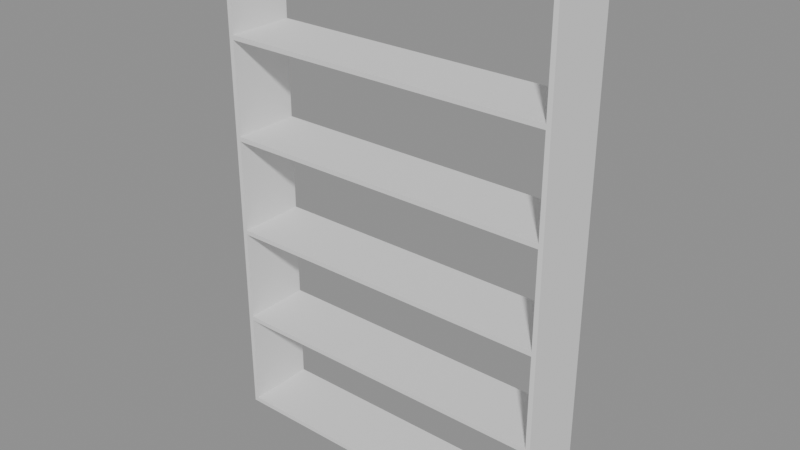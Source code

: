 # Source: p0034.blend  (saved by Blender 4.5.90; exported with 4.5.12 LTS)
import bpy
from mathutils import Matrix  # noqa: F401  (used for matrix-valued properties, if any)

bpy.ops.wm.read_factory_settings(use_empty=True)
scene = bpy.context.scene
scene.name = 'Scene'

# ---- collections
col_asset_p0034 = bpy.data.collections.new('Asset_p0034'); scene.collection.children.link(col_asset_p0034)

# ---- meshes
me_cube_002 = bpy.data.meshes.new('Cube.002')
me_cube_002.from_pydata([(-0.73, -0.15, -0.01), (-0.73, -0.15, 0.01), (-0.73, 0.15, -0.01), (-0.73, 0.15, 0.01), (0.73, -0.15, -0.01), (0.73, -0.15, 0.01), (0.73, 0.15, -0.01), (0.73, 0.15, 0.01)], [], [(0, 1, 3, 2), (2, 3, 7, 6), (6, 7, 5, 4), (4, 5, 1, 0), (2, 6, 4, 0), (7, 3, 1, 5)])
_uv = me_cube_002.uv_layers.new(name='UVMap')
_uv.uv.foreach_set('vector', [0.375, 0.0, 0.625, 0.0, 0.625, 0.25, 0.375, 0.25, 0.375, 0.25, 0.625, 0.25, 0.625, 0.5, 0.375, 0.5, 0.375, 0.5, 0.625, 0.5, 0.625, 0.75, 0.375, 0.75, 0.375, 0.75, 0.625, 0.75, 0.625, 1.0, 0.375, 1.0, 0.125, 0.5, 0.375, 0.5, 0.375, 0.75, 0.125, 0.75, 0.625, 0.5, 0.875, 0.5, 0.875, 0.75, 0.625, 0.75])
me_cube_002.update()
me_cube_003 = bpy.data.meshes.new('Cube.003')
me_cube_003.from_pydata([(-0.73, -0.15, -0.01), (-0.73, -0.15, 0.01), (-0.73, 0.15, -0.01), (-0.73, 0.15, 0.01), (0.73, -0.15, -0.01), (0.73, -0.15, 0.01), (0.73, 0.15, -0.01), (0.73, 0.15, 0.01)], [], [(0, 1, 3, 2), (2, 3, 7, 6), (6, 7, 5, 4), (4, 5, 1, 0), (2, 6, 4, 0), (7, 3, 1, 5)])
_uv = me_cube_003.uv_layers.new(name='UVMap')
_uv.uv.foreach_set('vector', [0.375, 0.0, 0.625, 0.0, 0.625, 0.25, 0.375, 0.25, 0.375, 0.25, 0.625, 0.25, 0.625, 0.5, 0.375, 0.5, 0.375, 0.5, 0.625, 0.5, 0.625, 0.75, 0.375, 0.75, 0.375, 0.75, 0.625, 0.75, 0.625, 1.0, 0.375, 1.0, 0.125, 0.5, 0.375, 0.5, 0.375, 0.75, 0.125, 0.75, 0.625, 0.5, 0.875, 0.5, 0.875, 0.75, 0.625, 0.75])
me_cube_003.update()
me_cube_004 = bpy.data.meshes.new('Cube.004')
me_cube_004.from_pydata([(-0.73, -0.15, -0.01), (-0.73, -0.15, 0.01), (-0.73, 0.15, -0.01), (-0.73, 0.15, 0.01), (0.73, -0.15, -0.01), (0.73, -0.15, 0.01), (0.73, 0.15, -0.01), (0.73, 0.15, 0.01)], [], [(0, 1, 3, 2), (2, 3, 7, 6), (6, 7, 5, 4), (4, 5, 1, 0), (2, 6, 4, 0), (7, 3, 1, 5)])
_uv = me_cube_004.uv_layers.new(name='UVMap')
_uv.uv.foreach_set('vector', [0.375, 0.0, 0.625, 0.0, 0.625, 0.25, 0.375, 0.25, 0.375, 0.25, 0.625, 0.25, 0.625, 0.5, 0.375, 0.5, 0.375, 0.5, 0.625, 0.5, 0.625, 0.75, 0.375, 0.75, 0.375, 0.75, 0.625, 0.75, 0.625, 1.0, 0.375, 1.0, 0.125, 0.5, 0.375, 0.5, 0.375, 0.75, 0.125, 0.75, 0.625, 0.5, 0.875, 0.5, 0.875, 0.75, 0.625, 0.75])
me_cube_004.update()
me_cube_005 = bpy.data.meshes.new('Cube.005')
me_cube_005.from_pydata([(-0.73, -0.15, -0.01), (-0.73, -0.15, 0.01), (-0.73, 0.15, -0.01), (-0.73, 0.15, 0.01), (0.73, -0.15, -0.01), (0.73, -0.15, 0.01), (0.73, 0.15, -0.01), (0.73, 0.15, 0.01)], [], [(0, 1, 3, 2), (2, 3, 7, 6), (6, 7, 5, 4), (4, 5, 1, 0), (2, 6, 4, 0), (7, 3, 1, 5)])
_uv = me_cube_005.uv_layers.new(name='UVMap')
_uv.uv.foreach_set('vector', [0.375, 0.0, 0.625, 0.0, 0.625, 0.25, 0.375, 0.25, 0.375, 0.25, 0.625, 0.25, 0.625, 0.5, 0.375, 0.5, 0.375, 0.5, 0.625, 0.5, 0.625, 0.75, 0.375, 0.75, 0.375, 0.75, 0.625, 0.75, 0.625, 1.0, 0.375, 1.0, 0.125, 0.5, 0.375, 0.5, 0.375, 0.75, 0.125, 0.75, 0.625, 0.5, 0.875, 0.5, 0.875, 0.75, 0.625, 0.75])
me_cube_005.update()
me_cube_006 = bpy.data.meshes.new('Cube.006')
me_cube_006.from_pydata([(-0.73, -0.15, -0.01), (-0.73, -0.15, 0.01), (-0.73, 0.15, -0.01), (-0.73, 0.15, 0.01), (0.73, -0.15, -0.01), (0.73, -0.15, 0.01), (0.73, 0.15, -0.01), (0.73, 0.15, 0.01)], [], [(0, 1, 3, 2), (2, 3, 7, 6), (6, 7, 5, 4), (4, 5, 1, 0), (2, 6, 4, 0), (7, 3, 1, 5)])
_uv = me_cube_006.uv_layers.new(name='UVMap')
_uv.uv.foreach_set('vector', [0.375, 0.0, 0.625, 0.0, 0.625, 0.25, 0.375, 0.25, 0.375, 0.25, 0.625, 0.25, 0.625, 0.5, 0.375, 0.5, 0.375, 0.5, 0.625, 0.5, 0.625, 0.75, 0.375, 0.75, 0.375, 0.75, 0.625, 0.75, 0.625, 1.0, 0.375, 1.0, 0.125, 0.5, 0.375, 0.5, 0.375, 0.75, 0.125, 0.75, 0.625, 0.5, 0.875, 0.5, 0.875, 0.75, 0.625, 0.75])
me_cube_006.update()
me_cube_007 = bpy.data.meshes.new('Cube.007')
me_cube_007.from_pydata([(-0.73, -0.15, -0.01), (-0.73, -0.15, 0.01), (-0.73, 0.15, -0.01), (-0.73, 0.15, 0.01), (0.73, -0.15, -0.01), (0.73, -0.15, 0.01), (0.73, 0.15, -0.01), (0.73, 0.15, 0.01)], [], [(0, 1, 3, 2), (2, 3, 7, 6), (6, 7, 5, 4), (4, 5, 1, 0), (2, 6, 4, 0), (7, 3, 1, 5)])
_uv = me_cube_007.uv_layers.new(name='UVMap')
_uv.uv.foreach_set('vector', [0.375, 0.0, 0.625, 0.0, 0.625, 0.25, 0.375, 0.25, 0.375, 0.25, 0.625, 0.25, 0.625, 0.5, 0.375, 0.5, 0.375, 0.5, 0.625, 0.5, 0.625, 0.75, 0.375, 0.75, 0.375, 0.75, 0.625, 0.75, 0.625, 1.0, 0.375, 1.0, 0.125, 0.5, 0.375, 0.5, 0.375, 0.75, 0.125, 0.75, 0.625, 0.5, 0.875, 0.5, 0.875, 0.75, 0.625, 0.75])
me_cube_007.update()
me_cube_001 = bpy.data.meshes.new('Cube.001')
me_cube_001.from_pydata([(-0.01, -0.15, -1.1), (-0.01, -0.15, 1.1), (-0.01, 0.15, -1.1), (-0.01, 0.15, 1.1), (0.01, -0.15, -1.1), (0.01, -0.15, 1.1), (0.01, 0.15, -1.1), (0.01, 0.15, 1.1)], [], [(0, 1, 3, 2), (2, 3, 7, 6), (6, 7, 5, 4), (4, 5, 1, 0), (2, 6, 4, 0), (7, 3, 1, 5)])
_uv = me_cube_001.uv_layers.new(name='UVMap')
_uv.uv.foreach_set('vector', [0.375, 0.0, 0.625, 0.0, 0.625, 0.25, 0.375, 0.25, 0.375, 0.25, 0.625, 0.25, 0.625, 0.5, 0.375, 0.5, 0.375, 0.5, 0.625, 0.5, 0.625, 0.75, 0.375, 0.75, 0.375, 0.75, 0.625, 0.75, 0.625, 1.0, 0.375, 1.0, 0.125, 0.5, 0.375, 0.5, 0.375, 0.75, 0.125, 0.75, 0.625, 0.5, 0.875, 0.5, 0.875, 0.75, 0.625, 0.75])
me_cube_001.update()
me_cube = bpy.data.meshes.new('Cube')
me_cube.from_pydata([(-0.01, -0.15, -1.1), (-0.01, -0.15, 1.1), (-0.01, 0.15, -1.1), (-0.01, 0.15, 1.1), (0.01, -0.15, -1.1), (0.01, -0.15, 1.1), (0.01, 0.15, -1.1), (0.01, 0.15, 1.1)], [], [(0, 1, 3, 2), (2, 3, 7, 6), (6, 7, 5, 4), (4, 5, 1, 0), (2, 6, 4, 0), (7, 3, 1, 5)])
_uv = me_cube.uv_layers.new(name='UVMap')
_uv.uv.foreach_set('vector', [0.375, 0.0, 0.625, 0.0, 0.625, 0.25, 0.375, 0.25, 0.375, 0.25, 0.625, 0.25, 0.625, 0.5, 0.375, 0.5, 0.375, 0.5, 0.625, 0.5, 0.625, 0.75, 0.375, 0.75, 0.375, 0.75, 0.625, 0.75, 0.625, 1.0, 0.375, 1.0, 0.125, 0.5, 0.375, 0.5, 0.375, 0.75, 0.125, 0.75, 0.625, 0.5, 0.875, 0.5, 0.875, 0.75, 0.625, 0.75])
me_cube.update()

# ---- objects
ob_balda_1 = bpy.data.objects.new('Balda_1', me_cube_002)
ob_balda_2 = bpy.data.objects.new('Balda_2', me_cube_003)
ob_balda_3 = bpy.data.objects.new('Balda_3', me_cube_004)
ob_balda_4 = bpy.data.objects.new('Balda_4', me_cube_005)
ob_balda_5 = bpy.data.objects.new('Balda_5', me_cube_006)
ob_balda_6 = bpy.data.objects.new('Balda_6', me_cube_007)
ob_lateral_derecho = bpy.data.objects.new('Lateral_Derecho', me_cube_001)
ob_lateral_izquierdo = bpy.data.objects.new('Lateral_Izquierdo', me_cube)

# ---- transforms, parenting, visibility, modifiers, constraints
ob_balda_1.location = (0.0, 0.0, 0.01)
ob_balda_2.location = (0.0, 0.0, 0.452)
ob_balda_3.location = (0.0, 0.0, 0.884)
ob_balda_4.location = (0.0, 0.0, 1.316)
ob_balda_5.location = (0.0, 0.0, 1.748)
ob_balda_6.location = (0.0, 0.0, 2.19)
ob_lateral_derecho.location = (0.74, 0.0, 1.1)
ob_lateral_izquierdo.location = (-0.74, 0.0, 1.1)

# ---- collection membership
col_asset_p0034.objects.link(ob_balda_1)
col_asset_p0034.objects.link(ob_balda_2)
col_asset_p0034.objects.link(ob_balda_3)
col_asset_p0034.objects.link(ob_balda_4)
col_asset_p0034.objects.link(ob_balda_5)
col_asset_p0034.objects.link(ob_balda_6)
col_asset_p0034.objects.link(ob_lateral_derecho)
col_asset_p0034.objects.link(ob_lateral_izquierdo)

# ---- scene / render settings (as saved in the file)
scene.frame_start = 1; scene.frame_end = 250; scene.frame_set(1)
scene.render.engine = 'BLENDER_EEVEE_NEXT'
bpy.context.view_layer.update()

# ---- added for rendering (the .blend has no active camera and no usable light): camera, sun + grey world if the file has none
cam_auto = bpy.data.cameras.new('AutoCamera')
cam_auto.lens = 50.0
cam_auto.sensor_width = 36.0
cam_auto.clip_end = 1000.0
ob_auto_camera = bpy.data.objects.new('AutoCamera', cam_auto)
scene.collection.objects.link(ob_auto_camera)
ob_auto_camera.location = (2.47919, -2.97503, 3.08335)
ob_auto_camera.rotation_euler = (1.09748, -7.21219e-08, 0.694738)
scene.camera = ob_auto_camera
light_auto_sun = bpy.data.lights.new('AutoSun', 'SUN')
light_auto_sun.energy = 3.0
light_auto_sun.angle = 0.0523599
ob_auto_sun = bpy.data.objects.new('AutoSun', light_auto_sun)
scene.collection.objects.link(ob_auto_sun)
ob_auto_sun.rotation_euler = (0.872665, 0.174533, 0.523599)
if scene.world is None:
    world_auto = bpy.data.worlds.new('AutoWorld')
    world_auto.color = (0.3, 0.3, 0.3)
    scene.world = world_auto
bpy.context.view_layer.update()
